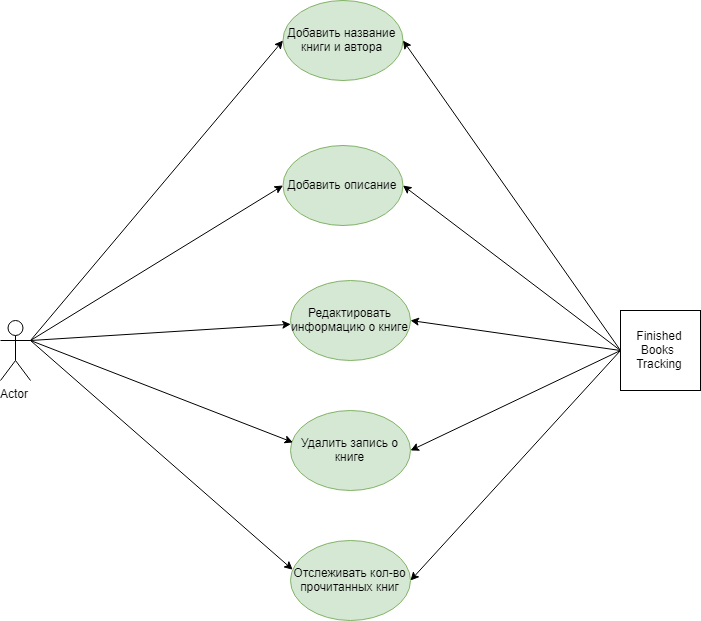

The diagram above was exported from draw.io. Its source (the exported page's mxGraphModel, read from the mxfile embedded in the PNG):
<mxGraphModel dx="1005" dy="677" grid="1" gridSize="10" guides="1" tooltips="1" connect="1" arrows="1" fold="1" page="1" pageScale="1" pageWidth="827" pageHeight="1169" math="0" shadow="0">
  <root>
    <mxCell id="0" />
    <mxCell id="1" parent="0" />
    <mxCell id="aQP7Y5JunvmdgFz9UQU4-1" value="Actor" style="shape=umlActor;verticalLabelPosition=bottom;labelBackgroundColor=#ffffff;verticalAlign=top;html=1;outlineConnect=0;" vertex="1" parent="1">
      <mxGeometry x="70" y="500" width="30" height="60" as="geometry" />
    </mxCell>
    <mxCell id="aQP7Y5JunvmdgFz9UQU4-2" value="Finished&lt;br&gt;Books&amp;nbsp;&lt;br&gt;Tracking" style="whiteSpace=wrap;html=1;aspect=fixed;" vertex="1" parent="1">
      <mxGeometry x="690" y="490" width="80" height="80" as="geometry" />
    </mxCell>
    <mxCell id="aQP7Y5JunvmdgFz9UQU4-3" value="Добавить название книги и автора" style="ellipse;whiteSpace=wrap;html=1;fillColor=#d5e8d4;strokeColor=#82b366;" vertex="1" parent="1">
      <mxGeometry x="352.5" y="180" width="120" height="80" as="geometry" />
    </mxCell>
    <mxCell id="aQP7Y5JunvmdgFz9UQU4-4" value="Добавить описание" style="ellipse;whiteSpace=wrap;html=1;fillColor=#d5e8d4;strokeColor=#82b366;" vertex="1" parent="1">
      <mxGeometry x="352.5" y="325" width="120" height="80" as="geometry" />
    </mxCell>
    <mxCell id="aQP7Y5JunvmdgFz9UQU4-5" value="Редактировать информацию о книге" style="ellipse;whiteSpace=wrap;html=1;fillColor=#d5e8d4;strokeColor=#82b366;" vertex="1" parent="1">
      <mxGeometry x="360" y="460" width="120" height="80" as="geometry" />
    </mxCell>
    <mxCell id="aQP7Y5JunvmdgFz9UQU4-6" value="Удалить запись о книге" style="ellipse;whiteSpace=wrap;html=1;fillColor=#d5e8d4;strokeColor=#82b366;" vertex="1" parent="1">
      <mxGeometry x="360" y="590" width="120" height="80" as="geometry" />
    </mxCell>
    <mxCell id="aQP7Y5JunvmdgFz9UQU4-8" value="" style="endArrow=classic;html=1;exitX=1;exitY=0.3333333333333333;exitDx=0;exitDy=0;exitPerimeter=0;entryX=0;entryY=0.5;entryDx=0;entryDy=0;" edge="1" parent="1" source="aQP7Y5JunvmdgFz9UQU4-1" target="aQP7Y5JunvmdgFz9UQU4-3">
      <mxGeometry width="50" height="50" relative="1" as="geometry">
        <mxPoint x="110" y="490" as="sourcePoint" />
        <mxPoint x="160" y="440" as="targetPoint" />
      </mxGeometry>
    </mxCell>
    <mxCell id="aQP7Y5JunvmdgFz9UQU4-9" value="" style="endArrow=classic;html=1;exitX=1;exitY=0.3333333333333333;exitDx=0;exitDy=0;exitPerimeter=0;entryX=0;entryY=0.5;entryDx=0;entryDy=0;" edge="1" parent="1" source="aQP7Y5JunvmdgFz9UQU4-1" target="aQP7Y5JunvmdgFz9UQU4-4">
      <mxGeometry width="50" height="50" relative="1" as="geometry">
        <mxPoint x="160" y="540" as="sourcePoint" />
        <mxPoint x="210" y="490" as="targetPoint" />
      </mxGeometry>
    </mxCell>
    <mxCell id="aQP7Y5JunvmdgFz9UQU4-10" value="" style="endArrow=classic;html=1;" edge="1" parent="1" target="aQP7Y5JunvmdgFz9UQU4-5">
      <mxGeometry width="50" height="50" relative="1" as="geometry">
        <mxPoint x="100" y="520" as="sourcePoint" />
        <mxPoint x="340" y="490" as="targetPoint" />
      </mxGeometry>
    </mxCell>
    <mxCell id="aQP7Y5JunvmdgFz9UQU4-11" value="" style="endArrow=classic;html=1;entryX=0.021;entryY=0.399;entryDx=0;entryDy=0;entryPerimeter=0;" edge="1" parent="1" target="aQP7Y5JunvmdgFz9UQU4-6">
      <mxGeometry width="50" height="50" relative="1" as="geometry">
        <mxPoint x="100" y="520" as="sourcePoint" />
        <mxPoint x="230" y="590" as="targetPoint" />
      </mxGeometry>
    </mxCell>
    <mxCell id="aQP7Y5JunvmdgFz9UQU4-12" value="" style="endArrow=classic;html=1;exitX=0;exitY=0.5;exitDx=0;exitDy=0;entryX=1;entryY=0.5;entryDx=0;entryDy=0;" edge="1" parent="1" source="aQP7Y5JunvmdgFz9UQU4-2" target="aQP7Y5JunvmdgFz9UQU4-3">
      <mxGeometry width="50" height="50" relative="1" as="geometry">
        <mxPoint x="570" y="410" as="sourcePoint" />
        <mxPoint x="620" y="360" as="targetPoint" />
      </mxGeometry>
    </mxCell>
    <mxCell id="aQP7Y5JunvmdgFz9UQU4-13" value="" style="endArrow=classic;html=1;exitX=0;exitY=0.5;exitDx=0;exitDy=0;entryX=1;entryY=0.5;entryDx=0;entryDy=0;" edge="1" parent="1" source="aQP7Y5JunvmdgFz9UQU4-2" target="aQP7Y5JunvmdgFz9UQU4-4">
      <mxGeometry width="50" height="50" relative="1" as="geometry">
        <mxPoint x="480" y="620" as="sourcePoint" />
        <mxPoint x="530" y="570" as="targetPoint" />
      </mxGeometry>
    </mxCell>
    <mxCell id="aQP7Y5JunvmdgFz9UQU4-14" value="" style="endArrow=classic;html=1;exitX=0;exitY=0.5;exitDx=0;exitDy=0;entryX=1;entryY=0.5;entryDx=0;entryDy=0;" edge="1" parent="1" source="aQP7Y5JunvmdgFz9UQU4-2" target="aQP7Y5JunvmdgFz9UQU4-5">
      <mxGeometry width="50" height="50" relative="1" as="geometry">
        <mxPoint x="460" y="590" as="sourcePoint" />
        <mxPoint x="510" y="540" as="targetPoint" />
      </mxGeometry>
    </mxCell>
    <mxCell id="aQP7Y5JunvmdgFz9UQU4-15" value="Отслеживать кол-во прочитанных книг" style="ellipse;whiteSpace=wrap;html=1;fillColor=#d5e8d4;strokeColor=#82b366;" vertex="1" parent="1">
      <mxGeometry x="360" y="720" width="120" height="80" as="geometry" />
    </mxCell>
    <mxCell id="aQP7Y5JunvmdgFz9UQU4-16" value="" style="endArrow=classic;html=1;entryX=0.018;entryY=0.365;entryDx=0;entryDy=0;entryPerimeter=0;" edge="1" parent="1" target="aQP7Y5JunvmdgFz9UQU4-15">
      <mxGeometry width="50" height="50" relative="1" as="geometry">
        <mxPoint x="100" y="520" as="sourcePoint" />
        <mxPoint x="300" y="720" as="targetPoint" />
      </mxGeometry>
    </mxCell>
    <mxCell id="aQP7Y5JunvmdgFz9UQU4-17" value="" style="endArrow=classic;html=1;entryX=1;entryY=0.5;entryDx=0;entryDy=0;" edge="1" parent="1" target="aQP7Y5JunvmdgFz9UQU4-6">
      <mxGeometry width="50" height="50" relative="1" as="geometry">
        <mxPoint x="690" y="530" as="sourcePoint" />
        <mxPoint x="550" y="600" as="targetPoint" />
      </mxGeometry>
    </mxCell>
    <mxCell id="aQP7Y5JunvmdgFz9UQU4-18" value="" style="endArrow=classic;html=1;entryX=1;entryY=0.5;entryDx=0;entryDy=0;" edge="1" parent="1" target="aQP7Y5JunvmdgFz9UQU4-15">
      <mxGeometry width="50" height="50" relative="1" as="geometry">
        <mxPoint x="690" y="530" as="sourcePoint" />
        <mxPoint x="540" y="690" as="targetPoint" />
      </mxGeometry>
    </mxCell>
  </root>
</mxGraphModel>